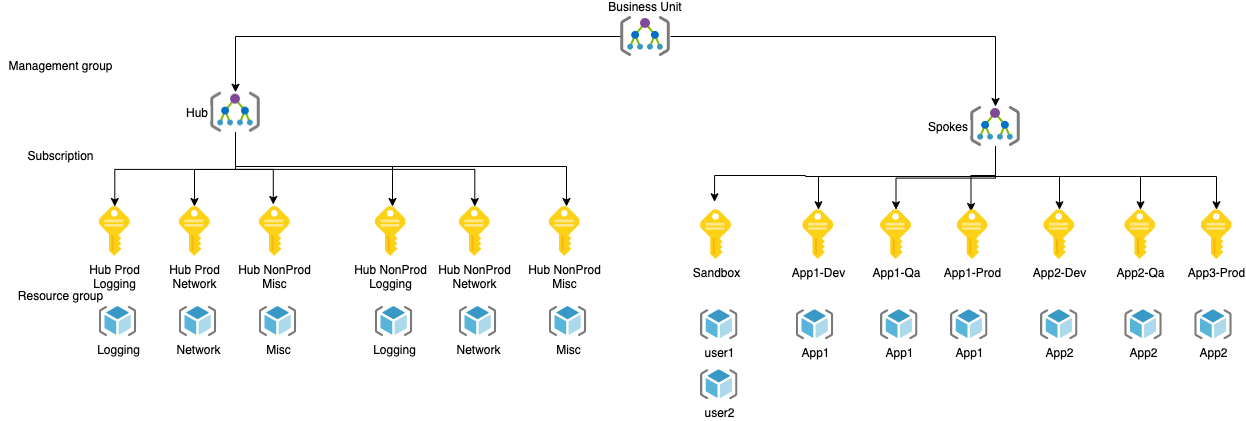

The diagram above was exported from draw.io. Its source (the exported page's mxGraphModel, read from the mxfile embedded in the PNG):
<mxGraphModel dx="849" dy="-426" grid="1" gridSize="10" guides="1" tooltips="1" connect="1" arrows="1" fold="1" page="1" pageScale="1" pageWidth="827" pageHeight="1169" math="0" shadow="0">
  <root>
    <mxCell id="0" />
    <mxCell id="1" parent="0" />
    <mxCell id="ysSQ2hopSjZqiK6JzdYd-11" value="Business Unit" style="shape=image;verticalLabelPosition=top;labelBackgroundColor=#ffffff;verticalAlign=bottom;aspect=fixed;imageAspect=0;image=data:image/png,(base64 omitted: 1992 chars);labelPosition=center;align=center;" parent="1" vertex="1">
      <mxGeometry x="620" y="1240" width="50" height="40" as="geometry" />
    </mxCell>
    <mxCell id="ysSQ2hopSjZqiK6JzdYd-12" style="edgeStyle=orthogonalEdgeStyle;rounded=0;orthogonalLoop=1;jettySize=auto;html=1;entryX=0.5;entryY=0;entryDx=0;entryDy=0;" parent="1" source="ysSQ2hopSjZqiK6JzdYd-11" target="ysSQ2hopSjZqiK6JzdYd-18" edge="1">
      <mxGeometry relative="1" as="geometry">
        <mxPoint x="319.85" y="1160" as="sourcePoint" />
      </mxGeometry>
    </mxCell>
    <mxCell id="ysSQ2hopSjZqiK6JzdYd-13" style="edgeStyle=orthogonalEdgeStyle;rounded=0;orthogonalLoop=1;jettySize=auto;html=1;entryX=0.5;entryY=0;entryDx=0;entryDy=0;exitX=1;exitY=0.5;exitDx=0;exitDy=0;" parent="1" source="ysSQ2hopSjZqiK6JzdYd-11" target="ysSQ2hopSjZqiK6JzdYd-23" edge="1">
      <mxGeometry relative="1" as="geometry">
        <mxPoint x="370.0000000000001" y="1263.8000000000002" as="sourcePoint" />
      </mxGeometry>
    </mxCell>
    <mxCell id="ysSQ2hopSjZqiK6JzdYd-17" value="" style="edgeStyle=orthogonalEdgeStyle;rounded=0;orthogonalLoop=1;jettySize=auto;html=1;exitX=0.5;exitY=1;exitDx=0;exitDy=0;" parent="1" source="ysSQ2hopSjZqiK6JzdYd-18" target="OoEFZZPFfQ_psm8bI7gj-2" edge="1">
      <mxGeometry relative="1" as="geometry">
        <mxPoint x="234.17500000000004" y="1412.08" as="targetPoint" />
      </mxGeometry>
    </mxCell>
    <mxCell id="nUaXU93HPrfW3WUwPqNT-5" style="edgeStyle=orthogonalEdgeStyle;rounded=0;orthogonalLoop=1;jettySize=auto;html=1;exitX=0.5;exitY=1;exitDx=0;exitDy=0;" parent="1" source="ysSQ2hopSjZqiK6JzdYd-18" target="nUaXU93HPrfW3WUwPqNT-1" edge="1">
      <mxGeometry relative="1" as="geometry" />
    </mxCell>
    <mxCell id="dVc7aeL8ankTvS7tK40W-11" style="edgeStyle=orthogonalEdgeStyle;rounded=0;orthogonalLoop=1;jettySize=auto;html=1;" parent="1" source="ysSQ2hopSjZqiK6JzdYd-18" target="dVc7aeL8ankTvS7tK40W-1" edge="1">
      <mxGeometry relative="1" as="geometry">
        <Array as="points">
          <mxPoint x="235" y="1393" />
          <mxPoint x="194" y="1393" />
        </Array>
      </mxGeometry>
    </mxCell>
    <mxCell id="dVc7aeL8ankTvS7tK40W-12" style="edgeStyle=orthogonalEdgeStyle;rounded=0;orthogonalLoop=1;jettySize=auto;html=1;entryX=0.452;entryY=-0.04;entryDx=0;entryDy=0;entryPerimeter=0;" parent="1" source="ysSQ2hopSjZqiK6JzdYd-18" target="dVc7aeL8ankTvS7tK40W-7" edge="1">
      <mxGeometry relative="1" as="geometry" />
    </mxCell>
    <mxCell id="dVc7aeL8ankTvS7tK40W-13" style="edgeStyle=orthogonalEdgeStyle;rounded=0;orthogonalLoop=1;jettySize=auto;html=1;" parent="1" source="ysSQ2hopSjZqiK6JzdYd-18" target="dVc7aeL8ankTvS7tK40W-5" edge="1">
      <mxGeometry relative="1" as="geometry">
        <Array as="points">
          <mxPoint x="235" y="1390" />
          <mxPoint x="392" y="1390" />
        </Array>
      </mxGeometry>
    </mxCell>
    <mxCell id="dVc7aeL8ankTvS7tK40W-14" style="edgeStyle=orthogonalEdgeStyle;rounded=0;orthogonalLoop=1;jettySize=auto;html=1;" parent="1" source="ysSQ2hopSjZqiK6JzdYd-18" target="dVc7aeL8ankTvS7tK40W-9" edge="1">
      <mxGeometry relative="1" as="geometry">
        <Array as="points">
          <mxPoint x="235" y="1390" />
          <mxPoint x="566" y="1390" />
        </Array>
      </mxGeometry>
    </mxCell>
    <mxCell id="ysSQ2hopSjZqiK6JzdYd-18" value="Hub" style="shape=image;verticalLabelPosition=middle;labelBackgroundColor=#ffffff;verticalAlign=middle;aspect=fixed;imageAspect=0;image=data:image/png,(base64 omitted: 1992 chars);labelPosition=left;align=right;" parent="1" vertex="1">
      <mxGeometry x="209.99999999999997" y="1315.75" width="50" height="40" as="geometry" />
    </mxCell>
    <mxCell id="ysSQ2hopSjZqiK6JzdYd-19" style="edgeStyle=orthogonalEdgeStyle;rounded=0;orthogonalLoop=1;jettySize=auto;html=1;" parent="1" source="ysSQ2hopSjZqiK6JzdYd-23" edge="1">
      <mxGeometry relative="1" as="geometry">
        <Array as="points">
          <mxPoint x="995" y="1400" />
          <mxPoint x="805" y="1400" />
          <mxPoint x="805" y="1399" />
          <mxPoint x="714" y="1399" />
        </Array>
        <mxPoint x="714.0500000000001" y="1425.29" as="targetPoint" />
      </mxGeometry>
    </mxCell>
    <mxCell id="ysSQ2hopSjZqiK6JzdYd-21" style="edgeStyle=orthogonalEdgeStyle;rounded=0;orthogonalLoop=1;jettySize=auto;html=1;exitX=0.5;exitY=1;exitDx=0;exitDy=0;" parent="1" source="ysSQ2hopSjZqiK6JzdYd-23" target="OoEFZZPFfQ_psm8bI7gj-4" edge="1">
      <mxGeometry relative="1" as="geometry">
        <mxPoint x="934.5500000000001" y="1427.87" as="targetPoint" />
      </mxGeometry>
    </mxCell>
    <mxCell id="ysSQ2hopSjZqiK6JzdYd-22" style="edgeStyle=orthogonalEdgeStyle;rounded=0;orthogonalLoop=1;jettySize=auto;html=1;entryX=0.452;entryY=0.036;entryDx=0;entryDy=0;entryPerimeter=0;" parent="1" source="ysSQ2hopSjZqiK6JzdYd-23" target="OoEFZZPFfQ_psm8bI7gj-5" edge="1">
      <mxGeometry relative="1" as="geometry">
        <Array as="points">
          <mxPoint x="995" y="1399" />
          <mxPoint x="971" y="1399" />
        </Array>
        <mxPoint x="1054.0500000000002" y="1427.87" as="targetPoint" />
      </mxGeometry>
    </mxCell>
    <mxCell id="dVc7aeL8ankTvS7tK40W-21" style="edgeStyle=orthogonalEdgeStyle;rounded=0;orthogonalLoop=1;jettySize=auto;html=1;" parent="1" source="ysSQ2hopSjZqiK6JzdYd-23" target="dVc7aeL8ankTvS7tK40W-15" edge="1">
      <mxGeometry relative="1" as="geometry">
        <Array as="points">
          <mxPoint x="995" y="1400" />
          <mxPoint x="1059" y="1400" />
        </Array>
      </mxGeometry>
    </mxCell>
    <mxCell id="dVc7aeL8ankTvS7tK40W-22" style="edgeStyle=orthogonalEdgeStyle;rounded=0;orthogonalLoop=1;jettySize=auto;html=1;" parent="1" source="ysSQ2hopSjZqiK6JzdYd-23" target="dVc7aeL8ankTvS7tK40W-16" edge="1">
      <mxGeometry relative="1" as="geometry">
        <Array as="points">
          <mxPoint x="995" y="1400" />
          <mxPoint x="1140" y="1400" />
        </Array>
      </mxGeometry>
    </mxCell>
    <mxCell id="dVc7aeL8ankTvS7tK40W-23" style="edgeStyle=orthogonalEdgeStyle;rounded=0;orthogonalLoop=1;jettySize=auto;html=1;" parent="1" source="ysSQ2hopSjZqiK6JzdYd-23" target="dVc7aeL8ankTvS7tK40W-17" edge="1">
      <mxGeometry relative="1" as="geometry">
        <Array as="points">
          <mxPoint x="995" y="1400" />
          <mxPoint x="1216" y="1400" />
        </Array>
      </mxGeometry>
    </mxCell>
    <mxCell id="dVc7aeL8ankTvS7tK40W-24" style="edgeStyle=orthogonalEdgeStyle;rounded=0;orthogonalLoop=1;jettySize=auto;html=1;" parent="1" source="ysSQ2hopSjZqiK6JzdYd-23" target="OoEFZZPFfQ_psm8bI7gj-3" edge="1">
      <mxGeometry relative="1" as="geometry">
        <Array as="points">
          <mxPoint x="995" y="1400" />
          <mxPoint x="818" y="1400" />
        </Array>
      </mxGeometry>
    </mxCell>
    <mxCell id="ysSQ2hopSjZqiK6JzdYd-23" value="Spokes" style="shape=image;verticalLabelPosition=middle;labelBackgroundColor=#ffffff;verticalAlign=middle;aspect=fixed;imageAspect=0;image=data:image/png,(base64 omitted: 1992 chars);labelPosition=left;align=right;" parent="1" vertex="1">
      <mxGeometry x="970" y="1330" width="50" height="40" as="geometry" />
    </mxCell>
    <mxCell id="OoEFZZPFfQ_psm8bI7gj-2" value="Hub Prod &lt;br&gt;Logging" style="sketch=0;aspect=fixed;html=1;points=[];align=center;image;fontSize=12;image=img/lib/mscae/Key.svg;" parent="1" vertex="1">
      <mxGeometry x="98.74999999999997" y="1430" width="31" height="50" as="geometry" />
    </mxCell>
    <mxCell id="OoEFZZPFfQ_psm8bI7gj-3" value="App1-Dev" style="sketch=0;aspect=fixed;html=1;points=[];align=center;image;fontSize=12;image=img/lib/mscae/Key.svg;" parent="1" vertex="1">
      <mxGeometry x="802.25" y="1433.21" width="31" height="50" as="geometry" />
    </mxCell>
    <mxCell id="OoEFZZPFfQ_psm8bI7gj-4" value="App1-Qa" style="sketch=0;aspect=fixed;html=1;points=[];align=center;image;fontSize=12;image=img/lib/mscae/Key.svg;" parent="1" vertex="1">
      <mxGeometry x="880" y="1433.21" width="31" height="50" as="geometry" />
    </mxCell>
    <mxCell id="OoEFZZPFfQ_psm8bI7gj-5" value="App1-Prod" style="sketch=0;aspect=fixed;html=1;points=[];align=center;image;fontSize=12;image=img/lib/mscae/Key.svg;" parent="1" vertex="1">
      <mxGeometry x="956.4999999999999" y="1433.21" width="31" height="50" as="geometry" />
    </mxCell>
    <mxCell id="OoEFZZPFfQ_psm8bI7gj-6" value="Management group" style="text;html=1;align=center;verticalAlign=middle;resizable=0;points=[];autosize=1;strokeColor=none;fillColor=none;" parent="1" vertex="1">
      <mxGeometry y="1280" width="120" height="20" as="geometry" />
    </mxCell>
    <mxCell id="OoEFZZPFfQ_psm8bI7gj-7" value="Subscription" style="text;html=1;align=center;verticalAlign=middle;resizable=0;points=[];autosize=1;strokeColor=none;fillColor=none;" parent="1" vertex="1">
      <mxGeometry x="20" y="1370" width="80" height="20" as="geometry" />
    </mxCell>
    <mxCell id="OoEFZZPFfQ_psm8bI7gj-8" value="Resource group" style="text;html=1;align=center;verticalAlign=middle;resizable=0;points=[];autosize=1;strokeColor=none;fillColor=none;" parent="1" vertex="1">
      <mxGeometry x="10" y="1510" width="100" height="20" as="geometry" />
    </mxCell>
    <mxCell id="OoEFZZPFfQ_psm8bI7gj-9" value="Logging" style="sketch=0;aspect=fixed;html=1;points=[];align=center;image;fontSize=12;image=img/lib/mscae/ResourceGroup.svg;" parent="1" vertex="1">
      <mxGeometry x="98.75" y="1530" width="37.5" height="30" as="geometry" />
    </mxCell>
    <mxCell id="OoEFZZPFfQ_psm8bI7gj-12" value="App1" style="sketch=0;aspect=fixed;html=1;points=[];align=center;image;fontSize=12;image=img/lib/mscae/ResourceGroup.svg;" parent="1" vertex="1">
      <mxGeometry x="795.75" y="1533.21" width="37.5" height="30" as="geometry" />
    </mxCell>
    <mxCell id="OoEFZZPFfQ_psm8bI7gj-15" value="Sandbox" style="sketch=0;aspect=fixed;html=1;points=[];align=center;image;fontSize=12;image=img/lib/mscae/Key.svg;" parent="1" vertex="1">
      <mxGeometry x="700" y="1433.21" width="31" height="50" as="geometry" />
    </mxCell>
    <mxCell id="OoEFZZPFfQ_psm8bI7gj-19" value="user1" style="sketch=0;aspect=fixed;html=1;points=[];align=center;image;fontSize=12;image=img/lib/mscae/ResourceGroup.svg;" parent="1" vertex="1">
      <mxGeometry x="700" y="1533.21" width="37.5" height="30" as="geometry" />
    </mxCell>
    <mxCell id="OoEFZZPFfQ_psm8bI7gj-20" value="App1" style="sketch=0;aspect=fixed;html=1;points=[];align=center;image;fontSize=12;image=img/lib/mscae/ResourceGroup.svg;" parent="1" vertex="1">
      <mxGeometry x="880" y="1533.21" width="37.5" height="30" as="geometry" />
    </mxCell>
    <mxCell id="OoEFZZPFfQ_psm8bI7gj-23" value="App1" style="sketch=0;aspect=fixed;html=1;points=[];align=center;image;fontSize=12;image=img/lib/mscae/ResourceGroup.svg;" parent="1" vertex="1">
      <mxGeometry x="949.9999999999999" y="1533.21" width="37.5" height="30" as="geometry" />
    </mxCell>
    <mxCell id="nUaXU93HPrfW3WUwPqNT-1" value="Hub NonProd&lt;br&gt;Network" style="sketch=0;aspect=fixed;html=1;points=[];align=center;image;fontSize=12;image=img/lib/mscae/Key.svg;" parent="1" vertex="1">
      <mxGeometry x="458.75" y="1430" width="31" height="50" as="geometry" />
    </mxCell>
    <mxCell id="nUaXU93HPrfW3WUwPqNT-2" value="Network" style="sketch=0;aspect=fixed;html=1;points=[];align=center;image;fontSize=12;image=img/lib/mscae/ResourceGroup.svg;" parent="1" vertex="1">
      <mxGeometry x="458.75" y="1530" width="37.5" height="30" as="geometry" />
    </mxCell>
    <mxCell id="nUaXU93HPrfW3WUwPqNT-24" value="user2" style="sketch=0;aspect=fixed;html=1;points=[];align=center;image;fontSize=12;image=img/lib/mscae/ResourceGroup.svg;" parent="1" vertex="1">
      <mxGeometry x="700" y="1593.21" width="37.5" height="30" as="geometry" />
    </mxCell>
    <mxCell id="dVc7aeL8ankTvS7tK40W-1" value="Hub Prod &lt;br&gt;Network" style="sketch=0;aspect=fixed;html=1;points=[];align=center;image;fontSize=12;image=img/lib/mscae/Key.svg;" parent="1" vertex="1">
      <mxGeometry x="178.74999999999997" y="1430" width="31" height="50" as="geometry" />
    </mxCell>
    <mxCell id="dVc7aeL8ankTvS7tK40W-2" value="Network" style="sketch=0;aspect=fixed;html=1;points=[];align=center;image;fontSize=12;image=img/lib/mscae/ResourceGroup.svg;" parent="1" vertex="1">
      <mxGeometry x="178.75" y="1530" width="37.5" height="30" as="geometry" />
    </mxCell>
    <mxCell id="dVc7aeL8ankTvS7tK40W-5" value="Hub NonProd&lt;br&gt;Logging" style="sketch=0;aspect=fixed;html=1;points=[];align=center;image;fontSize=12;image=img/lib/mscae/Key.svg;" parent="1" vertex="1">
      <mxGeometry x="374.75" y="1430" width="31" height="50" as="geometry" />
    </mxCell>
    <mxCell id="dVc7aeL8ankTvS7tK40W-6" value="Logging" style="sketch=0;aspect=fixed;html=1;points=[];align=center;image;fontSize=12;image=img/lib/mscae/ResourceGroup.svg;" parent="1" vertex="1">
      <mxGeometry x="374.75" y="1530" width="37.5" height="30" as="geometry" />
    </mxCell>
    <mxCell id="dVc7aeL8ankTvS7tK40W-7" value="Hub NonProd &lt;br&gt;Misc" style="sketch=0;aspect=fixed;html=1;points=[];align=center;image;fontSize=12;image=img/lib/mscae/Key.svg;" parent="1" vertex="1">
      <mxGeometry x="258.75" y="1430" width="31" height="50" as="geometry" />
    </mxCell>
    <mxCell id="dVc7aeL8ankTvS7tK40W-8" value="Misc" style="sketch=0;aspect=fixed;html=1;points=[];align=center;image;fontSize=12;image=img/lib/mscae/ResourceGroup.svg;" parent="1" vertex="1">
      <mxGeometry x="258.75" y="1530" width="37.5" height="30" as="geometry" />
    </mxCell>
    <mxCell id="dVc7aeL8ankTvS7tK40W-9" value="Hub NonProd&lt;br&gt;Misc" style="sketch=0;aspect=fixed;html=1;points=[];align=center;image;fontSize=12;image=img/lib/mscae/Key.svg;" parent="1" vertex="1">
      <mxGeometry x="548.75" y="1430" width="31" height="50" as="geometry" />
    </mxCell>
    <mxCell id="dVc7aeL8ankTvS7tK40W-10" value="Misc" style="sketch=0;aspect=fixed;html=1;points=[];align=center;image;fontSize=12;image=img/lib/mscae/ResourceGroup.svg;" parent="1" vertex="1">
      <mxGeometry x="548.75" y="1530" width="37.5" height="30" as="geometry" />
    </mxCell>
    <mxCell id="dVc7aeL8ankTvS7tK40W-15" value="App2-Dev" style="sketch=0;aspect=fixed;html=1;points=[];align=center;image;fontSize=12;image=img/lib/mscae/Key.svg;" parent="1" vertex="1">
      <mxGeometry x="1043.25" y="1433.21" width="31" height="50" as="geometry" />
    </mxCell>
    <mxCell id="dVc7aeL8ankTvS7tK40W-16" value="App2-Qa" style="sketch=0;aspect=fixed;html=1;points=[];align=center;image;fontSize=12;image=img/lib/mscae/Key.svg;" parent="1" vertex="1">
      <mxGeometry x="1124.25" y="1433.21" width="31" height="50" as="geometry" />
    </mxCell>
    <mxCell id="dVc7aeL8ankTvS7tK40W-17" value="App3-Prod" style="sketch=0;aspect=fixed;html=1;points=[];align=center;image;fontSize=12;image=img/lib/mscae/Key.svg;" parent="1" vertex="1">
      <mxGeometry x="1200.75" y="1433.21" width="31" height="50" as="geometry" />
    </mxCell>
    <mxCell id="dVc7aeL8ankTvS7tK40W-18" value="App2" style="sketch=0;aspect=fixed;html=1;points=[];align=center;image;fontSize=12;image=img/lib/mscae/ResourceGroup.svg;" parent="1" vertex="1">
      <mxGeometry x="1040" y="1533.21" width="37.5" height="30" as="geometry" />
    </mxCell>
    <mxCell id="dVc7aeL8ankTvS7tK40W-19" value="App2" style="sketch=0;aspect=fixed;html=1;points=[];align=center;image;fontSize=12;image=img/lib/mscae/ResourceGroup.svg;" parent="1" vertex="1">
      <mxGeometry x="1124.25" y="1533.21" width="37.5" height="30" as="geometry" />
    </mxCell>
    <mxCell id="dVc7aeL8ankTvS7tK40W-20" value="App2" style="sketch=0;aspect=fixed;html=1;points=[];align=center;image;fontSize=12;image=img/lib/mscae/ResourceGroup.svg;" parent="1" vertex="1">
      <mxGeometry x="1194.25" y="1533.21" width="37.5" height="30" as="geometry" />
    </mxCell>
  </root>
</mxGraphModel>